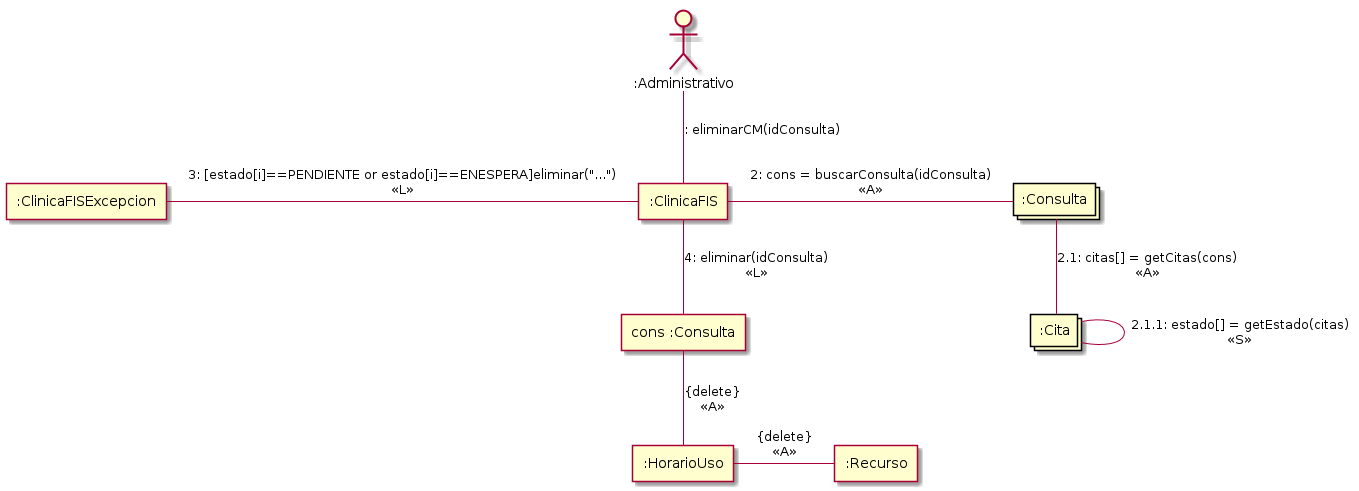

The diagram above was rendered by PlantUML. Its source (embedded in the PNG):
@startuml
actor ":Administrativo" as Admin
agent ":ClinicaFIS" as Clinica
agent ":ClinicaFISExcepcion" as Excepcion
collections ":Consulta" as Consulta
collections ":Cita" as Cita
agent "cons :Consulta" as cons
agent ":HorarioUso" as Horario
agent ":Recurso" as Recurso

Admin -- Clinica: : eliminarCM(idConsulta)\n

Clinica - Consulta: 2: cons = buscarConsulta(idConsulta)\n<<A>>

Consulta -- Cita: 2.1: citas[] = getCitas(cons)\n<<A>>

Cita - Cita: 2.1.1: estado[] = getEstado(citas)\n<<S>>

Excepcion - Clinica: 3: [estado[i]==PENDIENTE or estado[i]==ENESPERA]eliminar("...")\n<<L>>

Clinica -- cons: 4: eliminar(idConsulta)\n<<L>>

cons -- Horario: {delete}\n<<A>>

Horario - Recurso: {delete}\n<<A>>


@enduml